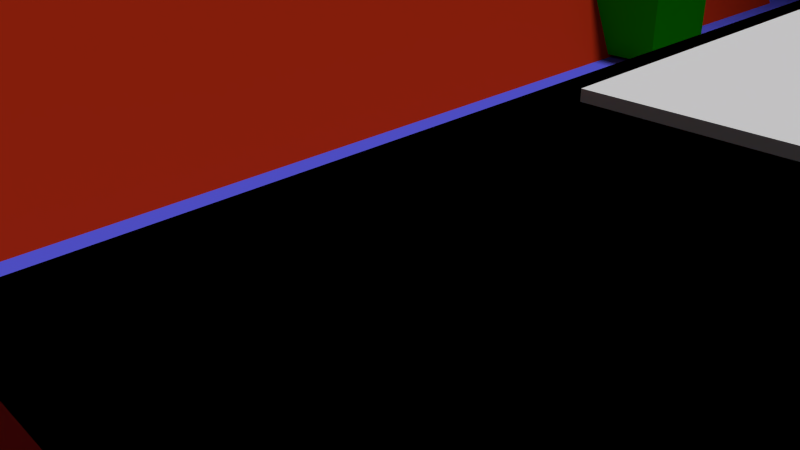 # Source: platformer.blend  (saved by Blender 2.76.0; exported with 4.5.12 LTS)
import bpy
from mathutils import Matrix  # noqa: F401  (used for matrix-valued properties, if any)

bpy.ops.wm.read_factory_settings(use_empty=True)
scene = bpy.context.scene
scene.name = 'Scene'

# ---- collections
col_collection_1 = bpy.data.collections.new('Collection 1'); scene.collection.children.link(col_collection_1)

# ---- materials (node trees are filled in below, after node groups)
mat_material_005 = bpy.data.materials.new('Material.005')
mat_material_005.alpha_threshold = 0.0
mat_material_005.use_transparent_shadow = False
mat_material_005.diffuse_color = (0.0, 0.0, 0.0, 1.0)
mat_material_005.roughness = 0.5
mat_material_006 = bpy.data.materials.new('Material.006')
mat_material_006.alpha_threshold = 0.0
mat_material_006.use_transparent_shadow = False
mat_material_006.roughness = 0.5
mat_material_007 = bpy.data.materials.new('Material.007')
mat_material_007.alpha_threshold = 0.0
mat_material_007.use_transparent_shadow = False
mat_material_007.diffuse_color = (0.2598, 0.2598, 0.2598, 1.0)
mat_material_007.roughness = 0.5
mat_material_008 = bpy.data.materials.new('Material.008')
mat_material_008.alpha_threshold = 0.0
mat_material_008.use_transparent_shadow = False
mat_material_008.diffuse_color = (0.8, 0.452, 0.1475, 1.0)
mat_material_008.roughness = 0.5
mat_material = bpy.data.materials.new('Material')
mat_material.alpha_threshold = 0.0
mat_material.use_transparent_shadow = False
mat_material.roughness = 0.5
mat_material.specular_intensity = 0.0
mat_material_001 = bpy.data.materials.new('Material.001')
mat_material_001.alpha_threshold = 0.0
mat_material_001.use_transparent_shadow = False
mat_material_001.diffuse_color = (0.01315, 0.8, 0.0, 1.0)
mat_material_001.roughness = 0.5
mat_material_001.specular_intensity = 0.0
mat_material_004 = bpy.data.materials.new('Material.004')
mat_material_004.alpha_threshold = 0.0
mat_material_004.use_transparent_shadow = False
mat_material_004.diffuse_color = (0.8, 0.04504, 0.009366, 1.0)
mat_material_004.roughness = 0.5
mat_material_012 = bpy.data.materials.new('Material.012')
mat_material_012.alpha_threshold = 0.0
mat_material_012.use_transparent_shadow = False
mat_material_012.diffuse_color = (0.8, 0.6054, 0.4728, 1.0)
mat_material_012.roughness = 0.5
mat_material_002 = bpy.data.materials.new('Material.002')
mat_material_002.alpha_threshold = 0.0
mat_material_002.use_transparent_shadow = False
mat_material_002.diffuse_color = (0.8, 0.04504, 0.009366, 1.0)
mat_material_002.roughness = 0.5
mat_material_003 = bpy.data.materials.new('Material.003')
mat_material_003.alpha_threshold = 0.0
mat_material_003.use_transparent_shadow = False
mat_material_003.diffuse_color = (0.1022, 0.1114, 0.8, 1.0)
mat_material_003.roughness = 0.5
mat_material_003.specular_intensity = 0.0

# ---- material node trees

# ---- world
world_world = bpy.data.worlds.new('World'); scene.world = world_world
world_world.color = (0.05088, 0.05088, 0.05088)
world_world.use_sun_shadow = False
world_world.sun_shadow_jitter_overblur = 0.0
world_world.cycles.sampling_method = 'MANUAL'
world_world.cycles.sample_map_resolution = 256

# ---- cameras
cam_camera = bpy.data.cameras.new('Camera')
cam_camera.clip_end = 100.0
cam_camera.lens = 35.0
cam_camera.sensor_width = 32.0
cam_camera.sensor_height = 18.0
cam_camera.ortho_scale = 7.314
cam_camera.dof.focus_distance = 0.0
cam_camera.dof.aperture_fstop = 128.0

# ---- lights
light_lamp = bpy.data.lights.new('Lamp', 'SUN')
light_lamp.transmission_factor = 0.0
light_lamp.cutoff_distance = 30.0
light_lamp.angle = 0.1993
light_lamp.energy = 2.0
light_lamp.shadow_buffer_clip_start = 1.001
light_lamp.shadow_soft_size = 0.1
light_lamp.shadow_cascade_max_distance = 1000.0
light_lamp.cycles.use_multiple_importance_sampling = False

# ---- meshes
me_sphere_003 = bpy.data.meshes.new('Sphere.003')
me_sphere_003.from_pydata([(-0.2579, 0.06446, 1.639), (-0.4908, 0.1273, 1.539), (-0.6907, 0.1812, 1.38), (-0.8442, 0.2226, 1.173), (-0.9406, 0.2486, 0.9322), (-0.9735, 0.2574, 0.6733), (-0.9406, 0.2486, 0.4145), (-0.8442, 0.2226, 0.1733), (-0.6907, 0.1812, -0.03376), (-0.4908, 0.1273, -0.1927), (-0.2579, 0.06446, -0.2926), (-0.008003, -0.002925, -0.3267), (-0.1907, 0.1804, 1.639), (-0.361, 0.3512, 1.539), (-0.5072, 0.4979, 1.38), (-0.6194, 0.6104, 1.173), (-0.6899, 0.6812, 0.9322), (-0.714, 0.7053, 0.6733), (-0.6899, 0.6812, 0.4145), (-0.6194, 0.6104, 0.1733), (-0.5072, 0.4979, -0.03376), (-0.361, 0.3512, -0.1927), (-0.1907, 0.1804, -0.2926), (-0.07459, 0.2472, 1.639), (-0.1366, 0.4802, 1.539), (-0.1899, 0.6804, 1.38), (-0.2308, 0.8339, 1.173), (-0.2565, 0.9305, 0.9322), (-0.2653, 0.9634, 0.6733), (-0.2565, 0.9305, 0.4145), (-0.2308, 0.8339, 0.1733), (-0.1899, 0.6804, -0.03376), (-0.1366, 0.4802, -0.1927), (-0.07459, 0.2472, -0.2926), (0.05939, 0.247, 1.639), (0.1222, 0.4798, 1.539), (0.1761, 0.6798, 1.38), (0.2175, 0.8332, 1.173), (0.2435, 0.9297, 0.9322), (0.2524, 0.9626, 0.6733), (0.2435, 0.9297, 0.4145), (0.2175, 0.8332, 0.1733), (0.1761, 0.6798, -0.03376), (0.1222, 0.4798, -0.1927), (0.05939, 0.247, -0.2926), (0.1753, 0.1798, 1.639), (0.3461, 0.3501, 1.539), (0.4928, 0.4963, 1.38), (0.6053, 0.6085, 1.173), (0.6761, 0.679, 0.9322), (0.7002, 0.703, 0.6733), (0.6761, 0.679, 0.4145), (0.6053, 0.6085, 0.1733), (0.4928, 0.4963, -0.03376), (0.3461, 0.3501, -0.1927), (0.1753, 0.1798, -0.2926), (0.2421, 0.06366, 1.639), (0.4752, 0.1257, 1.539), (0.6753, 0.179, 1.38), (0.8289, 0.2199, 1.173), (0.9254, 0.2456, 0.9322), (0.9583, 0.2543, 0.6733), (0.9254, 0.2456, 0.4145), (0.8289, 0.2199, 0.1733), (0.6753, 0.179, -0.03376), (0.4752, 0.1257, -0.1927), (0.2421, 0.06366, -0.2926), (0.2419, -0.07031, 1.639), (0.4748, -0.1331, 1.539), (0.6747, -0.187, 1.38), (0.8282, -0.2284, 1.173), (0.9246, -0.2544, 0.9322), (0.9575, -0.2633, 0.6733), (0.9246, -0.2544, 0.4145), (0.8282, -0.2284, 0.1733), (0.6747, -0.187, -0.03376), (0.4748, -0.1331, -0.1927), (0.2419, -0.07031, -0.2926), (0.1747, -0.1862, 1.639), (0.345, -0.357, 1.539), (0.4912, -0.5037, 1.38), (0.6034, -0.6163, 1.173), (0.6739, -0.687, 0.9322), (0.698, -0.7112, 0.6733), (0.6739, -0.687, 0.4145), (0.6034, -0.6163, 0.1733), (0.4912, -0.5037, -0.03376), (0.345, -0.357, -0.1927), (0.1747, -0.1862, -0.2926), (0.05858, -0.253, 1.639), (0.1206, -0.4861, 1.539), (0.1739, -0.6862, 1.38), (0.2148, -0.8398, 1.173), (0.2405, -0.9363, 0.9322), (0.2493, -0.9693, 0.6733), (0.2405, -0.9363, 0.4145), (0.2148, -0.8398, 0.1733), (0.1739, -0.6862, -0.03376), (0.1206, -0.4861, -0.1927), (0.05858, -0.253, -0.2926), (-0.07539, -0.2528, 1.639), (-0.1382, -0.4857, 1.539), (-0.1921, -0.6856, 1.38), (-0.2335, -0.8391, 1.173), (-0.2595, -0.9355, 0.9322), (-0.2684, -0.9684, 0.6733), (-0.2595, -0.9355, 0.4145), (-0.2335, -0.8391, 0.1733), (-0.1921, -0.6856, -0.03376), (-0.1382, -0.4857, -0.1927), (-0.07539, -0.2528, -0.2926), (-0.1913, -0.1856, 1.639), (-0.3621, -0.3559, 1.539), (-0.5088, -0.5021, 1.38), (-0.6214, -0.6143, 1.173), (-0.6921, -0.6848, 0.9322), (-0.7162, -0.7089, 0.6733), (-0.6921, -0.6848, 0.4145), (-0.6214, -0.6143, 0.1733), (-0.5088, -0.5021, -0.03376), (-0.3621, -0.3559, -0.1927), (-0.1913, -0.1856, -0.2926), (-0.2581, -0.06951, 1.639), (-0.4912, -0.1316, 1.539), (-0.6913, -0.1848, 1.38), (-0.8449, -0.2257, 1.173), (-0.9414, -0.2514, 0.9322), (-0.9743, -0.2602, 0.6733), (-0.9414, -0.2514, 0.4145), (-0.8449, -0.2257, 0.1733), (-0.6913, -0.1848, -0.03376), (-0.4912, -0.1316, -0.1927), (-0.2581, -0.06951, -0.2926), (-0.2579, 0.06446, 1.825), (-0.1907, 0.1804, 1.825), (-0.07459, 0.2472, 1.825), (0.05938, 0.247, 1.825), (-0.008003, -0.002925, 1.859), (0.1753, 0.1798, 1.825), (0.2421, 0.06366, 1.825), (0.2419, -0.07031, 1.825), (0.1747, -0.1862, 1.825), (0.05858, -0.253, 1.825), (-0.07539, -0.2528, 1.825), (-0.1913, -0.1856, 1.825), (-0.2581, -0.06951, 1.825), (-0.01441, 0.1784, 1.881), (-0.001013, 0.1784, 1.881), (-0.007752, 0.1534, 1.885), (-0.07371, 0.3091, 2.131), (-0.06031, 0.3091, 2.131), (-0.06705, 0.2841, 2.135), (-0.1359, 0.4851, 2.272), (-0.1225, 0.4851, 2.272), (-0.1292, 0.4601, 2.275), (-0.2054, 0.7168, 2.336), (-0.192, 0.7168, 2.336), (-0.1988, 0.6918, 2.34), (-1.045, -0.8458, -1.109), (-1.045, -0.8458, -0.564), (-1.045, 0.2541, -1.109), (-1.045, 0.2541, -0.564), (-0.4998, -0.8458, -1.109), (-0.4998, -0.8458, -0.564), (-0.4998, 0.2541, -1.109), (-0.4998, 0.2541, -0.564), (1.034, 0.2541, -0.564), (1.034, 0.2541, -1.109), (1.034, -0.8462, -0.564), (1.034, -0.8462, -1.109), (0.4893, 0.2541, -0.564), (0.4893, 0.2541, -1.109), (0.4893, -0.8462, -0.564), (0.4893, -0.8462, -1.109), (-0.5874, -0.5236, 0.4799), (-0.5874, -0.5236, 1.121), (-0.5874, 0.1174, 0.4799), (-0.5874, 0.1174, 1.121), (0.05367, -0.5236, 0.4799), (0.05367, -0.5236, 1.121), (0.05367, 0.1174, 0.4799), (0.05367, 0.1174, 1.121)], [], [(10, 9, 21, 22), (9, 8, 20, 21), (8, 7, 19, 20), (7, 6, 18, 19), (6, 5, 17, 18), (5, 4, 16, 17), (4, 3, 15, 16), (3, 2, 14, 15), (2, 1, 13, 14), (1, 0, 12, 13), (22, 21, 32, 33), (21, 20, 31, 32), (20, 19, 30, 31), (19, 18, 29, 30), (18, 17, 28, 29), (17, 16, 27, 28), (16, 15, 26, 27), (15, 14, 25, 26), (14, 13, 24, 25), (13, 12, 23, 24), (33, 32, 43, 44), (32, 31, 42, 43), (31, 30, 41, 42), (30, 29, 40, 41), (29, 28, 39, 40), (28, 27, 38, 39), (27, 26, 37, 38), (26, 25, 36, 37), (25, 24, 35, 36), (24, 23, 34, 35), (44, 43, 54, 55), (43, 42, 53, 54), (42, 41, 52, 53), (41, 40, 51, 52), (40, 39, 50, 51), (39, 38, 49, 50), (38, 37, 48, 49), (37, 36, 47, 48), (36, 35, 46, 47), (35, 34, 45, 46), (55, 54, 65, 66), (54, 53, 64, 65), (53, 52, 63, 64), (52, 51, 62, 63), (51, 50, 61, 62), (50, 49, 60, 61), (49, 48, 59, 60), (48, 47, 58, 59), (47, 46, 57, 58), (46, 45, 56, 57), (66, 65, 76, 77), (65, 64, 75, 76), (64, 63, 74, 75), (63, 62, 73, 74), (62, 61, 72, 73), (61, 60, 71, 72), (60, 59, 70, 71), (59, 58, 69, 70), (58, 57, 68, 69), (57, 56, 67, 68), (77, 76, 87, 88), (76, 75, 86, 87), (75, 74, 85, 86), (74, 73, 84, 85), (73, 72, 83, 84), (72, 71, 82, 83), (71, 70, 81, 82), (70, 69, 80, 81), (69, 68, 79, 80), (68, 67, 78, 79), (88, 87, 98, 99), (87, 86, 97, 98), (86, 85, 96, 97), (85, 84, 95, 96), (84, 83, 94, 95), (83, 82, 93, 94), (82, 81, 92, 93), (81, 80, 91, 92), (80, 79, 90, 91), (79, 78, 89, 90), (99, 98, 109, 110), (98, 97, 108, 109), (97, 96, 107, 108), (96, 95, 106, 107), (95, 94, 105, 106), (94, 93, 104, 105), (93, 92, 103, 104), (92, 91, 102, 103), (91, 90, 101, 102), (90, 89, 100, 101), (110, 109, 120, 121), (109, 108, 119, 120), (108, 107, 118, 119), (107, 106, 117, 118), (106, 105, 116, 117), (105, 104, 115, 116), (104, 103, 114, 115), (103, 102, 113, 114), (102, 101, 112, 113), (101, 100, 111, 112), (121, 120, 131, 132), (120, 119, 130, 131), (119, 118, 129, 130), (118, 117, 128, 129), (117, 116, 127, 128), (116, 115, 126, 127), (115, 114, 125, 126), (114, 113, 124, 125), (113, 112, 123, 124), (112, 111, 122, 123), (11, 10, 22), (12, 0, 133, 134), (11, 22, 33), (23, 12, 134, 135), (11, 33, 44), (34, 23, 135, 136), (11, 44, 55), (45, 34, 136, 138), (11, 55, 66), (56, 45, 138, 139), (11, 66, 77), (67, 56, 139, 140), (11, 77, 88), (78, 67, 140, 141), (11, 88, 99), (89, 78, 141, 142), (11, 99, 110), (100, 89, 142, 143), (11, 110, 121), (111, 100, 143, 144), (11, 121, 132), (122, 111, 144, 145), (11, 132, 10), (132, 131, 9, 10), (131, 130, 8, 9), (130, 129, 7, 8), (129, 128, 6, 7), (128, 127, 5, 6), (127, 126, 4, 5), (126, 125, 3, 4), (125, 124, 2, 3), (124, 123, 1, 2), (123, 122, 0, 1), (0, 122, 145, 133), (133, 137, 134), (134, 137, 135), (137, 136, 147, 148), (136, 137, 138), (138, 137, 139), (139, 137, 140), (140, 137, 141), (141, 137, 142), (142, 137, 143), (143, 137, 144), (144, 137, 145), (145, 137, 133), (148, 147, 150, 151), (135, 137, 148, 146), (136, 135, 146, 147), (151, 150, 153, 154), (146, 148, 151, 149), (147, 146, 149, 150), (154, 153, 156, 157), (149, 151, 154, 152), (150, 149, 152, 153), (155, 157, 156), (152, 154, 157, 155), (153, 152, 155, 156), (159, 161, 160, 158), (161, 165, 164, 160), (165, 163, 162, 164), (163, 159, 158, 162), (158, 160, 164, 162), (163, 165, 161, 159), (168, 166, 170, 172), (173, 171, 167, 169), (168, 172, 173, 169), (166, 168, 169, 167), (170, 166, 167, 171), (172, 170, 171, 173), (175, 177, 176, 174), (177, 181, 180, 176), (181, 179, 178, 180), (179, 175, 174, 178), (174, 176, 180, 178), (179, 181, 177, 175)])
me_sphere_003.polygons.foreach_set('material_index', [0, 0, 0, 0, 0, 0, 0, 0, 0, 0, 0, 0, 0, 0, 0, 0, 0, 0, 0, 0, 0, 0, 0, 0, 0, 0, 0, 0, 0, 0, 0, 0, 0, 0, 0, 0, 0, 0, 0, 0, 0, 0, 0, 0, 0, 0, 0, 0, 0, 0, 0, 0, 0, 0, 0, 0, 0, 0, 0, 0, 0, 0, 0, 0, 1, 0, 0, 0, 0, 0, 0, 0, 0, 1, 0, 0, 1, 1, 0, 0, 0, 0, 0, 1, 0, 0, 0, 0, 0, 0, 0, 0, 0, 1, 0, 0, 1, 1, 0, 0, 0, 0, 0, 0, 1, 0, 0, 0, 0, 0, 0, 2, 0, 2, 0, 2, 0, 2, 0, 2, 0, 2, 0, 2, 0, 2, 0, 2, 0, 2, 0, 2, 0, 0, 0, 0, 0, 0, 0, 0, 0, 0, 0, 2, 2, 2, 2, 2, 2, 2, 2, 2, 2, 2, 2, 2, 2, 2, 2, 2, 2, 2, 2, 2, 2, 2, 2, 2, 2, 2, 2, 2, 2, 2, 2, 2, 2, 2, 2, 2, 0, 0, 0, 0, 0, 0])
me_sphere_003.materials.append(mat_material_005)
me_sphere_003.materials.append(mat_material_006)
me_sphere_003.materials.append(mat_material_007)
me_sphere_003.materials.append(mat_material_008)
me_sphere_003.use_remesh_preserve_volume = False
me_sphere_003.use_remesh_preserve_attributes = False
me_sphere_003.use_mirror_vertex_groups = False
me_sphere_003.update()
me_sphere_002 = bpy.data.meshes.new('Sphere.002')
me_sphere_002.from_pydata([(-0.2579, 0.06446, 1.639), (-0.4908, 0.1273, 1.539), (-0.6907, 0.1812, 1.38), (-0.8442, 0.2226, 1.173), (-0.9406, 0.2486, 0.9322), (-0.9735, 0.2574, 0.6733), (-0.9406, 0.2486, 0.4145), (-0.8442, 0.2226, 0.1733), (-0.6907, 0.1812, -0.03376), (-0.4908, 0.1273, -0.1927), (-0.2579, 0.06446, -0.2926), (-0.008003, -0.002925, -0.3267), (-0.1907, 0.1804, 1.639), (-0.361, 0.3512, 1.539), (-0.5072, 0.4979, 1.38), (-0.6194, 0.6104, 1.173), (-0.6899, 0.6812, 0.9322), (-0.714, 0.7053, 0.6733), (-0.6899, 0.6812, 0.4145), (-0.6194, 0.6104, 0.1733), (-0.5072, 0.4979, -0.03376), (-0.361, 0.3512, -0.1927), (-0.1907, 0.1804, -0.2926), (-0.07459, 0.2472, 1.639), (-0.1366, 0.4802, 1.539), (-0.1899, 0.6804, 1.38), (-0.2308, 0.8339, 1.173), (-0.2565, 0.9305, 0.9322), (-0.2653, 0.9634, 0.6733), (-0.2565, 0.9305, 0.4145), (-0.2308, 0.8339, 0.1733), (-0.1899, 0.6804, -0.03376), (-0.1366, 0.4802, -0.1927), (-0.07459, 0.2472, -0.2926), (0.05939, 0.247, 1.639), (0.1222, 0.4798, 1.539), (0.1761, 0.6798, 1.38), (0.2175, 0.8332, 1.173), (0.2435, 0.9297, 0.9322), (0.2524, 0.9626, 0.6733), (0.2435, 0.9297, 0.4145), (0.2175, 0.8332, 0.1733), (0.1761, 0.6798, -0.03376), (0.1222, 0.4798, -0.1927), (0.05939, 0.247, -0.2926), (0.1753, 0.1798, 1.639), (0.3461, 0.3501, 1.539), (0.4928, 0.4963, 1.38), (0.6053, 0.6085, 1.173), (0.6761, 0.679, 0.9322), (0.7002, 0.703, 0.6733), (0.6761, 0.679, 0.4145), (0.6053, 0.6085, 0.1733), (0.4928, 0.4963, -0.03376), (0.3461, 0.3501, -0.1927), (0.1753, 0.1798, -0.2926), (0.2421, 0.06366, 1.639), (0.4752, 0.1257, 1.539), (0.6753, 0.179, 1.38), (0.8289, 0.2199, 1.173), (0.9254, 0.2456, 0.9322), (0.9583, 0.2543, 0.6733), (0.9254, 0.2456, 0.4145), (0.8289, 0.2199, 0.1733), (0.6753, 0.179, -0.03376), (0.4752, 0.1257, -0.1927), (0.2421, 0.06366, -0.2926), (0.2419, -0.07031, 1.639), (0.4748, -0.1331, 1.539), (0.6747, -0.187, 1.38), (0.8282, -0.2284, 1.173), (0.9246, -0.2544, 0.9322), (0.9575, -0.2633, 0.6733), (0.9246, -0.2544, 0.4145), (0.8282, -0.2284, 0.1733), (0.6747, -0.187, -0.03376), (0.4748, -0.1331, -0.1927), (0.2419, -0.07031, -0.2926), (0.1747, -0.1862, 1.639), (0.345, -0.357, 1.539), (0.4912, -0.5037, 1.38), (0.6034, -0.6163, 1.173), (0.6739, -0.687, 0.9322), (0.698, -0.7112, 0.6733), (0.6739, -0.687, 0.4145), (0.6034, -0.6163, 0.1733), (0.4912, -0.5037, -0.03376), (0.345, -0.357, -0.1927), (0.1747, -0.1862, -0.2926), (0.05858, -0.253, 1.639), (0.1206, -0.4861, 1.539), (0.1739, -0.6862, 1.38), (0.2148, -0.8398, 1.173), (0.2405, -0.9363, 0.9322), (0.2493, -0.9693, 0.6733), (0.2405, -0.9363, 0.4145), (0.2148, -0.8398, 0.1733), (0.1739, -0.6862, -0.03376), (0.1206, -0.4861, -0.1927), (0.05858, -0.253, -0.2926), (-0.07539, -0.2528, 1.639), (-0.1382, -0.4857, 1.539), (-0.1921, -0.6856, 1.38), (-0.2335, -0.8391, 1.173), (-0.2595, -0.9355, 0.9322), (-0.2684, -0.9684, 0.6733), (-0.2595, -0.9355, 0.4145), (-0.2335, -0.8391, 0.1733), (-0.1921, -0.6856, -0.03376), (-0.1382, -0.4857, -0.1927), (-0.07539, -0.2528, -0.2926), (-0.1913, -0.1856, 1.639), (-0.3621, -0.3559, 1.539), (-0.5088, -0.5021, 1.38), (-0.6214, -0.6143, 1.173), (-0.6921, -0.6848, 0.9322), (-0.7162, -0.7089, 0.6733), (-0.6921, -0.6848, 0.4145), (-0.6214, -0.6143, 0.1733), (-0.5088, -0.5021, -0.03376), (-0.3621, -0.3559, -0.1927), (-0.1913, -0.1856, -0.2926), (-0.2581, -0.06951, 1.639), (-0.4912, -0.1316, 1.539), (-0.6913, -0.1848, 1.38), (-0.8449, -0.2257, 1.173), (-0.9414, -0.2514, 0.9322), (-0.9743, -0.2602, 0.6733), (-0.9414, -0.2514, 0.4145), (-0.8449, -0.2257, 0.1733), (-0.6913, -0.1848, -0.03376), (-0.4912, -0.1316, -0.1927), (-0.2581, -0.06951, -0.2926), (-0.2579, 0.06446, 1.825), (-0.1907, 0.1804, 1.825), (-0.07459, 0.2472, 1.825), (0.05938, 0.247, 1.825), (-0.008003, -0.002925, 1.859), (0.1753, 0.1798, 1.825), (0.2421, 0.06366, 1.825), (0.2419, -0.07031, 1.825), (0.1747, -0.1862, 1.825), (0.05858, -0.253, 1.825), (-0.07539, -0.2528, 1.825), (-0.1913, -0.1856, 1.825), (-0.2581, -0.06951, 1.825), (-0.01441, 0.1784, 1.881), (-0.001013, 0.1784, 1.881), (-0.007752, 0.1534, 1.885), (-0.07371, 0.3091, 2.131), (-0.06031, 0.3091, 2.131), (-0.06705, 0.2841, 2.135), (-0.1359, 0.4851, 2.272), (-0.1225, 0.4851, 2.272), (-0.1292, 0.4601, 2.275), (-0.2054, 0.7168, 2.336), (-0.192, 0.7168, 2.336), (-0.1988, 0.6918, 2.34), (-1.045, -0.8458, -1.109), (-1.045, -0.8458, -0.564), (-1.045, 0.2541, -1.109), (-1.045, 0.2541, -0.564), (-0.4998, -0.8458, -1.109), (-0.4998, -0.8458, -0.564), (-0.4998, 0.2541, -1.109), (-0.4998, 0.2541, -0.564), (1.034, 0.2541, -0.564), (1.034, 0.2541, -1.109), (1.034, -0.8462, -0.564), (1.034, -0.8462, -1.109), (0.4893, 0.2541, -0.564), (0.4893, 0.2541, -1.109), (0.4893, -0.8462, -0.564), (0.4893, -0.8462, -1.109), (-0.5874, -0.5236, 0.4799), (-0.5874, -0.5236, 1.121), (-0.5874, 0.1174, 0.4799), (-0.5874, 0.1174, 1.121), (0.05367, -0.5236, 0.4799), (0.05367, -0.5236, 1.121), (0.05367, 0.1174, 0.4799), (0.05367, 0.1174, 1.121)], [], [(10, 9, 21, 22), (9, 8, 20, 21), (8, 7, 19, 20), (7, 6, 18, 19), (6, 5, 17, 18), (5, 4, 16, 17), (4, 3, 15, 16), (3, 2, 14, 15), (2, 1, 13, 14), (1, 0, 12, 13), (22, 21, 32, 33), (21, 20, 31, 32), (20, 19, 30, 31), (19, 18, 29, 30), (18, 17, 28, 29), (17, 16, 27, 28), (16, 15, 26, 27), (15, 14, 25, 26), (14, 13, 24, 25), (13, 12, 23, 24), (33, 32, 43, 44), (32, 31, 42, 43), (31, 30, 41, 42), (30, 29, 40, 41), (29, 28, 39, 40), (28, 27, 38, 39), (27, 26, 37, 38), (26, 25, 36, 37), (25, 24, 35, 36), (24, 23, 34, 35), (44, 43, 54, 55), (43, 42, 53, 54), (42, 41, 52, 53), (41, 40, 51, 52), (40, 39, 50, 51), (39, 38, 49, 50), (38, 37, 48, 49), (37, 36, 47, 48), (36, 35, 46, 47), (35, 34, 45, 46), (55, 54, 65, 66), (54, 53, 64, 65), (53, 52, 63, 64), (52, 51, 62, 63), (51, 50, 61, 62), (50, 49, 60, 61), (49, 48, 59, 60), (48, 47, 58, 59), (47, 46, 57, 58), (46, 45, 56, 57), (66, 65, 76, 77), (65, 64, 75, 76), (64, 63, 74, 75), (63, 62, 73, 74), (62, 61, 72, 73), (61, 60, 71, 72), (60, 59, 70, 71), (59, 58, 69, 70), (58, 57, 68, 69), (57, 56, 67, 68), (77, 76, 87, 88), (76, 75, 86, 87), (75, 74, 85, 86), (74, 73, 84, 85), (73, 72, 83, 84), (72, 71, 82, 83), (71, 70, 81, 82), (70, 69, 80, 81), (69, 68, 79, 80), (68, 67, 78, 79), (88, 87, 98, 99), (87, 86, 97, 98), (86, 85, 96, 97), (85, 84, 95, 96), (84, 83, 94, 95), (83, 82, 93, 94), (82, 81, 92, 93), (81, 80, 91, 92), (80, 79, 90, 91), (79, 78, 89, 90), (99, 98, 109, 110), (98, 97, 108, 109), (97, 96, 107, 108), (96, 95, 106, 107), (95, 94, 105, 106), (94, 93, 104, 105), (93, 92, 103, 104), (92, 91, 102, 103), (91, 90, 101, 102), (90, 89, 100, 101), (110, 109, 120, 121), (109, 108, 119, 120), (108, 107, 118, 119), (107, 106, 117, 118), (106, 105, 116, 117), (105, 104, 115, 116), (104, 103, 114, 115), (103, 102, 113, 114), (102, 101, 112, 113), (101, 100, 111, 112), (121, 120, 131, 132), (120, 119, 130, 131), (119, 118, 129, 130), (118, 117, 128, 129), (117, 116, 127, 128), (116, 115, 126, 127), (115, 114, 125, 126), (114, 113, 124, 125), (113, 112, 123, 124), (112, 111, 122, 123), (11, 10, 22), (12, 0, 133, 134), (11, 22, 33), (23, 12, 134, 135), (11, 33, 44), (34, 23, 135, 136), (11, 44, 55), (45, 34, 136, 138), (11, 55, 66), (56, 45, 138, 139), (11, 66, 77), (67, 56, 139, 140), (11, 77, 88), (78, 67, 140, 141), (11, 88, 99), (89, 78, 141, 142), (11, 99, 110), (100, 89, 142, 143), (11, 110, 121), (111, 100, 143, 144), (11, 121, 132), (122, 111, 144, 145), (11, 132, 10), (132, 131, 9, 10), (131, 130, 8, 9), (130, 129, 7, 8), (129, 128, 6, 7), (128, 127, 5, 6), (127, 126, 4, 5), (126, 125, 3, 4), (125, 124, 2, 3), (124, 123, 1, 2), (123, 122, 0, 1), (0, 122, 145, 133), (133, 137, 134), (134, 137, 135), (137, 136, 147, 148), (136, 137, 138), (138, 137, 139), (139, 137, 140), (140, 137, 141), (141, 137, 142), (142, 137, 143), (143, 137, 144), (144, 137, 145), (145, 137, 133), (148, 147, 150, 151), (135, 137, 148, 146), (136, 135, 146, 147), (151, 150, 153, 154), (146, 148, 151, 149), (147, 146, 149, 150), (154, 153, 156, 157), (149, 151, 154, 152), (150, 149, 152, 153), (155, 157, 156), (152, 154, 157, 155), (153, 152, 155, 156), (159, 161, 160, 158), (161, 165, 164, 160), (165, 163, 162, 164), (163, 159, 158, 162), (158, 160, 164, 162), (163, 165, 161, 159), (168, 166, 170, 172), (173, 171, 167, 169), (168, 172, 173, 169), (166, 168, 169, 167), (170, 166, 167, 171), (172, 170, 171, 173), (175, 177, 176, 174), (177, 181, 180, 176), (181, 179, 178, 180), (179, 175, 174, 178), (174, 176, 180, 178), (179, 181, 177, 175)])
me_sphere_002.polygons.foreach_set('material_index', [0, 0, 0, 0, 0, 0, 0, 0, 0, 0, 0, 0, 0, 0, 0, 0, 0, 0, 0, 0, 0, 0, 0, 0, 0, 0, 0, 0, 0, 0, 0, 0, 0, 0, 0, 0, 0, 0, 0, 0, 0, 0, 0, 0, 0, 0, 0, 0, 0, 0, 0, 0, 0, 0, 0, 0, 0, 0, 0, 0, 0, 0, 0, 0, 1, 0, 0, 0, 0, 0, 0, 0, 0, 1, 0, 0, 1, 1, 0, 0, 0, 0, 0, 1, 0, 0, 0, 0, 0, 0, 0, 0, 0, 1, 0, 0, 1, 1, 0, 0, 0, 0, 0, 0, 1, 0, 0, 0, 0, 0, 0, 2, 0, 2, 0, 2, 0, 2, 0, 2, 0, 2, 0, 2, 0, 2, 0, 2, 0, 2, 0, 2, 0, 0, 0, 0, 0, 0, 0, 0, 0, 0, 0, 2, 2, 2, 2, 2, 2, 2, 2, 2, 2, 2, 2, 2, 2, 2, 2, 2, 2, 2, 2, 2, 2, 2, 2, 2, 2, 2, 2, 2, 2, 2, 2, 2, 2, 2, 2, 2, 0, 0, 0, 0, 0, 0])
me_sphere_002.materials.append(mat_material_005)
me_sphere_002.materials.append(mat_material_006)
me_sphere_002.materials.append(mat_material_007)
me_sphere_002.materials.append(mat_material_008)
me_sphere_002.use_remesh_preserve_volume = False
me_sphere_002.use_remesh_preserve_attributes = False
me_sphere_002.use_mirror_vertex_groups = False
me_sphere_002.update()
me_sphere_001 = bpy.data.meshes.new('Sphere.001')
me_sphere_001.from_pydata([(-0.2579, 0.06446, 1.639), (-0.4908, 0.1273, 1.539), (-0.6907, 0.1812, 1.38), (-0.8442, 0.2226, 1.173), (-0.9406, 0.2486, 0.9322), (-0.9735, 0.2574, 0.6733), (-0.9406, 0.2486, 0.4145), (-0.8442, 0.2226, 0.1733), (-0.6907, 0.1812, -0.03376), (-0.4908, 0.1273, -0.1927), (-0.2579, 0.06446, -0.2926), (-0.008003, -0.002925, -0.3267), (-0.1907, 0.1804, 1.639), (-0.361, 0.3512, 1.539), (-0.5072, 0.4979, 1.38), (-0.6194, 0.6104, 1.173), (-0.6899, 0.6812, 0.9322), (-0.714, 0.7053, 0.6733), (-0.6899, 0.6812, 0.4145), (-0.6194, 0.6104, 0.1733), (-0.5072, 0.4979, -0.03376), (-0.361, 0.3512, -0.1927), (-0.1907, 0.1804, -0.2926), (-0.07459, 0.2472, 1.639), (-0.1366, 0.4802, 1.539), (-0.1899, 0.6804, 1.38), (-0.2308, 0.8339, 1.173), (-0.2565, 0.9305, 0.9322), (-0.2653, 0.9634, 0.6733), (-0.2565, 0.9305, 0.4145), (-0.2308, 0.8339, 0.1733), (-0.1899, 0.6804, -0.03376), (-0.1366, 0.4802, -0.1927), (-0.07459, 0.2472, -0.2926), (0.05939, 0.247, 1.639), (0.1222, 0.4798, 1.539), (0.1761, 0.6798, 1.38), (0.2175, 0.8332, 1.173), (0.2435, 0.9297, 0.9322), (0.2524, 0.9626, 0.6733), (0.2435, 0.9297, 0.4145), (0.2175, 0.8332, 0.1733), (0.1761, 0.6798, -0.03376), (0.1222, 0.4798, -0.1927), (0.05939, 0.247, -0.2926), (0.1753, 0.1798, 1.639), (0.3461, 0.3501, 1.539), (0.4928, 0.4963, 1.38), (0.6053, 0.6085, 1.173), (0.6761, 0.679, 0.9322), (0.7002, 0.703, 0.6733), (0.6761, 0.679, 0.4145), (0.6053, 0.6085, 0.1733), (0.4928, 0.4963, -0.03376), (0.3461, 0.3501, -0.1927), (0.1753, 0.1798, -0.2926), (0.2421, 0.06366, 1.639), (0.4752, 0.1257, 1.539), (0.6753, 0.179, 1.38), (0.8289, 0.2199, 1.173), (0.9254, 0.2456, 0.9322), (0.9583, 0.2543, 0.6733), (0.9254, 0.2456, 0.4145), (0.8289, 0.2199, 0.1733), (0.6753, 0.179, -0.03376), (0.4752, 0.1257, -0.1927), (0.2421, 0.06366, -0.2926), (0.2419, -0.07031, 1.639), (0.4748, -0.1331, 1.539), (0.6747, -0.187, 1.38), (0.8282, -0.2284, 1.173), (0.9246, -0.2544, 0.9322), (0.9575, -0.2633, 0.6733), (0.9246, -0.2544, 0.4145), (0.8282, -0.2284, 0.1733), (0.6747, -0.187, -0.03376), (0.4748, -0.1331, -0.1927), (0.2419, -0.07031, -0.2926), (0.1747, -0.1862, 1.639), (0.345, -0.357, 1.539), (0.4912, -0.5037, 1.38), (0.6034, -0.6163, 1.173), (0.6739, -0.687, 0.9322), (0.698, -0.7112, 0.6733), (0.6739, -0.687, 0.4145), (0.6034, -0.6163, 0.1733), (0.4912, -0.5037, -0.03376), (0.345, -0.357, -0.1927), (0.1747, -0.1862, -0.2926), (0.05858, -0.253, 1.639), (0.1206, -0.4861, 1.539), (0.1739, -0.6862, 1.38), (0.2148, -0.8398, 1.173), (0.2405, -0.9363, 0.9322), (0.2493, -0.9693, 0.6733), (0.2405, -0.9363, 0.4145), (0.2148, -0.8398, 0.1733), (0.1739, -0.6862, -0.03376), (0.1206, -0.4861, -0.1927), (0.05858, -0.253, -0.2926), (-0.07539, -0.2528, 1.639), (-0.1382, -0.4857, 1.539), (-0.1921, -0.6856, 1.38), (-0.2335, -0.8391, 1.173), (-0.2595, -0.9355, 0.9322), (-0.2684, -0.9684, 0.6733), (-0.2595, -0.9355, 0.4145), (-0.2335, -0.8391, 0.1733), (-0.1921, -0.6856, -0.03376), (-0.1382, -0.4857, -0.1927), (-0.07539, -0.2528, -0.2926), (-0.1913, -0.1856, 1.639), (-0.3621, -0.3559, 1.539), (-0.5088, -0.5021, 1.38), (-0.6214, -0.6143, 1.173), (-0.6921, -0.6848, 0.9322), (-0.7162, -0.7089, 0.6733), (-0.6921, -0.6848, 0.4145), (-0.6214, -0.6143, 0.1733), (-0.5088, -0.5021, -0.03376), (-0.3621, -0.3559, -0.1927), (-0.1913, -0.1856, -0.2926), (-0.2581, -0.06951, 1.639), (-0.4912, -0.1316, 1.539), (-0.6913, -0.1848, 1.38), (-0.8449, -0.2257, 1.173), (-0.9414, -0.2514, 0.9322), (-0.9743, -0.2602, 0.6733), (-0.9414, -0.2514, 0.4145), (-0.8449, -0.2257, 0.1733), (-0.6913, -0.1848, -0.03376), (-0.4912, -0.1316, -0.1927), (-0.2581, -0.06951, -0.2926), (-0.2579, 0.06446, 1.825), (-0.1907, 0.1804, 1.825), (-0.07459, 0.2472, 1.825), (0.05938, 0.247, 1.825), (-0.008003, -0.002925, 1.859), (0.1753, 0.1798, 1.825), (0.2421, 0.06366, 1.825), (0.2419, -0.07031, 1.825), (0.1747, -0.1862, 1.825), (0.05858, -0.253, 1.825), (-0.07539, -0.2528, 1.825), (-0.1913, -0.1856, 1.825), (-0.2581, -0.06951, 1.825), (-0.01441, 0.1784, 1.881), (-0.001013, 0.1784, 1.881), (-0.007752, 0.1534, 1.885), (-0.07371, 0.3091, 2.131), (-0.06031, 0.3091, 2.131), (-0.06705, 0.2841, 2.135), (-0.1359, 0.4851, 2.272), (-0.1225, 0.4851, 2.272), (-0.1292, 0.4601, 2.275), (-0.2054, 0.7168, 2.336), (-0.192, 0.7168, 2.336), (-0.1988, 0.6918, 2.34), (-1.045, -0.8458, -1.109), (-1.045, -0.8458, -0.564), (-1.045, 0.2541, -1.109), (-1.045, 0.2541, -0.564), (-0.4998, -0.8458, -1.109), (-0.4998, -0.8458, -0.564), (-0.4998, 0.2541, -1.109), (-0.4998, 0.2541, -0.564), (1.034, 0.2541, -0.564), (1.034, 0.2541, -1.109), (1.034, -0.8462, -0.564), (1.034, -0.8462, -1.109), (0.4893, 0.2541, -0.564), (0.4893, 0.2541, -1.109), (0.4893, -0.8462, -0.564), (0.4893, -0.8462, -1.109), (-0.5874, -0.5236, 0.4799), (-0.5874, -0.5236, 1.121), (-0.5874, 0.1174, 0.4799), (-0.5874, 0.1174, 1.121), (0.05367, -0.5236, 0.4799), (0.05367, -0.5236, 1.121), (0.05367, 0.1174, 0.4799), (0.05367, 0.1174, 1.121)], [], [(10, 9, 21, 22), (9, 8, 20, 21), (8, 7, 19, 20), (7, 6, 18, 19), (6, 5, 17, 18), (5, 4, 16, 17), (4, 3, 15, 16), (3, 2, 14, 15), (2, 1, 13, 14), (1, 0, 12, 13), (22, 21, 32, 33), (21, 20, 31, 32), (20, 19, 30, 31), (19, 18, 29, 30), (18, 17, 28, 29), (17, 16, 27, 28), (16, 15, 26, 27), (15, 14, 25, 26), (14, 13, 24, 25), (13, 12, 23, 24), (33, 32, 43, 44), (32, 31, 42, 43), (31, 30, 41, 42), (30, 29, 40, 41), (29, 28, 39, 40), (28, 27, 38, 39), (27, 26, 37, 38), (26, 25, 36, 37), (25, 24, 35, 36), (24, 23, 34, 35), (44, 43, 54, 55), (43, 42, 53, 54), (42, 41, 52, 53), (41, 40, 51, 52), (40, 39, 50, 51), (39, 38, 49, 50), (38, 37, 48, 49), (37, 36, 47, 48), (36, 35, 46, 47), (35, 34, 45, 46), (55, 54, 65, 66), (54, 53, 64, 65), (53, 52, 63, 64), (52, 51, 62, 63), (51, 50, 61, 62), (50, 49, 60, 61), (49, 48, 59, 60), (48, 47, 58, 59), (47, 46, 57, 58), (46, 45, 56, 57), (66, 65, 76, 77), (65, 64, 75, 76), (64, 63, 74, 75), (63, 62, 73, 74), (62, 61, 72, 73), (61, 60, 71, 72), (60, 59, 70, 71), (59, 58, 69, 70), (58, 57, 68, 69), (57, 56, 67, 68), (77, 76, 87, 88), (76, 75, 86, 87), (75, 74, 85, 86), (74, 73, 84, 85), (73, 72, 83, 84), (72, 71, 82, 83), (71, 70, 81, 82), (70, 69, 80, 81), (69, 68, 79, 80), (68, 67, 78, 79), (88, 87, 98, 99), (87, 86, 97, 98), (86, 85, 96, 97), (85, 84, 95, 96), (84, 83, 94, 95), (83, 82, 93, 94), (82, 81, 92, 93), (81, 80, 91, 92), (80, 79, 90, 91), (79, 78, 89, 90), (99, 98, 109, 110), (98, 97, 108, 109), (97, 96, 107, 108), (96, 95, 106, 107), (95, 94, 105, 106), (94, 93, 104, 105), (93, 92, 103, 104), (92, 91, 102, 103), (91, 90, 101, 102), (90, 89, 100, 101), (110, 109, 120, 121), (109, 108, 119, 120), (108, 107, 118, 119), (107, 106, 117, 118), (106, 105, 116, 117), (105, 104, 115, 116), (104, 103, 114, 115), (103, 102, 113, 114), (102, 101, 112, 113), (101, 100, 111, 112), (121, 120, 131, 132), (120, 119, 130, 131), (119, 118, 129, 130), (118, 117, 128, 129), (117, 116, 127, 128), (116, 115, 126, 127), (115, 114, 125, 126), (114, 113, 124, 125), (113, 112, 123, 124), (112, 111, 122, 123), (11, 10, 22), (12, 0, 133, 134), (11, 22, 33), (23, 12, 134, 135), (11, 33, 44), (34, 23, 135, 136), (11, 44, 55), (45, 34, 136, 138), (11, 55, 66), (56, 45, 138, 139), (11, 66, 77), (67, 56, 139, 140), (11, 77, 88), (78, 67, 140, 141), (11, 88, 99), (89, 78, 141, 142), (11, 99, 110), (100, 89, 142, 143), (11, 110, 121), (111, 100, 143, 144), (11, 121, 132), (122, 111, 144, 145), (11, 132, 10), (132, 131, 9, 10), (131, 130, 8, 9), (130, 129, 7, 8), (129, 128, 6, 7), (128, 127, 5, 6), (127, 126, 4, 5), (126, 125, 3, 4), (125, 124, 2, 3), (124, 123, 1, 2), (123, 122, 0, 1), (0, 122, 145, 133), (133, 137, 134), (134, 137, 135), (137, 136, 147, 148), (136, 137, 138), (138, 137, 139), (139, 137, 140), (140, 137, 141), (141, 137, 142), (142, 137, 143), (143, 137, 144), (144, 137, 145), (145, 137, 133), (148, 147, 150, 151), (135, 137, 148, 146), (136, 135, 146, 147), (151, 150, 153, 154), (146, 148, 151, 149), (147, 146, 149, 150), (154, 153, 156, 157), (149, 151, 154, 152), (150, 149, 152, 153), (155, 157, 156), (152, 154, 157, 155), (153, 152, 155, 156), (159, 161, 160, 158), (161, 165, 164, 160), (165, 163, 162, 164), (163, 159, 158, 162), (158, 160, 164, 162), (163, 165, 161, 159), (168, 166, 170, 172), (173, 171, 167, 169), (168, 172, 173, 169), (166, 168, 169, 167), (170, 166, 167, 171), (172, 170, 171, 173), (175, 177, 176, 174), (177, 181, 180, 176), (181, 179, 178, 180), (179, 175, 174, 178), (174, 176, 180, 178), (179, 181, 177, 175)])
me_sphere_001.polygons.foreach_set('material_index', [0, 0, 0, 0, 0, 0, 0, 0, 0, 0, 0, 0, 0, 0, 0, 0, 0, 0, 0, 0, 0, 0, 0, 0, 0, 0, 0, 0, 0, 0, 0, 0, 0, 0, 0, 0, 0, 0, 0, 0, 0, 0, 0, 0, 0, 0, 0, 0, 0, 0, 0, 0, 0, 0, 0, 0, 0, 0, 0, 0, 0, 0, 0, 0, 1, 0, 0, 0, 0, 0, 0, 0, 0, 1, 0, 0, 1, 1, 0, 0, 0, 0, 0, 1, 0, 0, 0, 0, 0, 0, 0, 0, 0, 1, 0, 0, 1, 1, 0, 0, 0, 0, 0, 0, 1, 0, 0, 0, 0, 0, 0, 2, 0, 2, 0, 2, 0, 2, 0, 2, 0, 2, 0, 2, 0, 2, 0, 2, 0, 2, 0, 2, 0, 0, 0, 0, 0, 0, 0, 0, 0, 0, 0, 2, 2, 2, 2, 2, 2, 2, 2, 2, 2, 2, 2, 2, 2, 2, 2, 2, 2, 2, 2, 2, 2, 2, 2, 2, 2, 2, 2, 2, 2, 2, 2, 2, 2, 2, 2, 2, 0, 0, 0, 0, 0, 0])
me_sphere_001.materials.append(mat_material_005)
me_sphere_001.materials.append(mat_material_006)
me_sphere_001.materials.append(mat_material_007)
me_sphere_001.materials.append(mat_material_008)
me_sphere_001.use_remesh_preserve_volume = False
me_sphere_001.use_remesh_preserve_attributes = False
me_sphere_001.use_mirror_vertex_groups = False
me_sphere_001.update()
me_cube_014 = bpy.data.meshes.new('Cube.014')
me_cube_014.from_pydata([(-1.0, -1.0, -1.0), (-1.0, 1.0, -1.0), (1.0, 1.0, -1.0), (1.0, -1.0, -1.0), (-1.0, -1.0, 1.0), (-1.0, 1.0, 1.0), (1.0, 1.0, 1.0), (1.0, -1.0, 1.0)], [], [(4, 5, 1, 0), (5, 6, 2, 1), (6, 7, 3, 2), (7, 4, 0, 3), (0, 1, 2, 3), (7, 6, 5, 4)])
me_cube_014.materials.append(mat_material)
me_cube_014.use_remesh_preserve_volume = False
me_cube_014.use_remesh_preserve_attributes = False
me_cube_014.use_mirror_vertex_groups = False
me_cube_014.update()
me_cube_013 = bpy.data.meshes.new('Cube.013')
me_cube_013.from_pydata([(-1.0, -1.0, -1.0), (-1.0, 1.0, -1.0), (1.0, 1.0, -1.0), (1.0, -1.0, -1.0), (-1.0, -1.0, 1.0), (-1.0, 1.0, 1.0), (1.0, 1.0, 1.0), (1.0, -1.0, 1.0)], [], [(4, 5, 1, 0), (5, 6, 2, 1), (6, 7, 3, 2), (7, 4, 0, 3), (0, 1, 2, 3), (7, 6, 5, 4)])
me_cube_013.materials.append(mat_material)
me_cube_013.use_remesh_preserve_volume = False
me_cube_013.use_remesh_preserve_attributes = False
me_cube_013.use_mirror_vertex_groups = False
me_cube_013.update()
me_cube_012 = bpy.data.meshes.new('Cube.012')
me_cube_012.from_pydata([(-1.0, -1.0, -1.0), (-1.0, 1.0, -1.0), (1.0, 1.0, -1.0), (1.0, -1.0, -1.0), (-1.0, -1.0, 1.0), (-1.0, 1.0, 1.0), (1.0, 1.0, 1.0), (1.0, -1.0, 1.0)], [], [(4, 5, 1, 0), (5, 6, 2, 1), (6, 7, 3, 2), (7, 4, 0, 3), (0, 1, 2, 3), (7, 6, 5, 4)])
me_cube_012.materials.append(mat_material)
me_cube_012.use_remesh_preserve_volume = False
me_cube_012.use_remesh_preserve_attributes = False
me_cube_012.use_mirror_vertex_groups = False
me_cube_012.update()
me_cube_011 = bpy.data.meshes.new('Cube.011')
me_cube_011.from_pydata([(-1.0, -1.0, -1.0), (-1.0, 1.0, -1.0), (1.0, 1.0, -1.0), (1.0, -1.0, -1.0), (-1.0, -1.0, 1.0), (-1.0, 1.0, 1.0), (1.0, 1.0, 1.0), (1.0, -1.0, 1.0)], [], [(4, 5, 1, 0), (5, 6, 2, 1), (6, 7, 3, 2), (7, 4, 0, 3), (0, 1, 2, 3), (7, 6, 5, 4)])
me_cube_011.materials.append(mat_material)
me_cube_011.use_remesh_preserve_volume = False
me_cube_011.use_remesh_preserve_attributes = False
me_cube_011.use_mirror_vertex_groups = False
me_cube_011.update()
me_cube_010 = bpy.data.meshes.new('Cube.010')
me_cube_010.from_pydata([(-1.0, -1.0, -1.0), (-1.0, 1.0, -1.0), (1.0, 1.0, -1.0), (1.0, -1.0, -1.0), (-1.0, -1.0, 1.0), (-1.0, 1.0, 1.0), (1.0, 1.0, 1.0), (1.0, -1.0, 1.0)], [], [(4, 5, 1, 0), (5, 6, 2, 1), (6, 7, 3, 2), (7, 4, 0, 3), (0, 1, 2, 3), (7, 6, 5, 4)])
me_cube_010.materials.append(mat_material)
me_cube_010.use_remesh_preserve_volume = False
me_cube_010.use_remesh_preserve_attributes = False
me_cube_010.use_mirror_vertex_groups = False
me_cube_010.update()
me_cube_009 = bpy.data.meshes.new('Cube.009')
me_cube_009.from_pydata([(-1.0, -1.0, -1.0), (-1.0, 1.0, -1.0), (1.0, 1.0, -1.0), (1.0, -1.0, -1.0), (-1.0, -1.0, 1.0), (-1.0, 1.0, 1.0), (1.0, 1.0, 1.0), (1.0, -1.0, 1.0)], [], [(4, 5, 1, 0), (5, 6, 2, 1), (6, 7, 3, 2), (7, 4, 0, 3), (0, 1, 2, 3), (7, 6, 5, 4)])
me_cube_009.materials.append(mat_material_001)
me_cube_009.use_remesh_preserve_volume = False
me_cube_009.use_remesh_preserve_attributes = False
me_cube_009.use_mirror_vertex_groups = False
me_cube_009.update()
me_cube_008 = bpy.data.meshes.new('Cube.008')
me_cube_008.from_pydata([(-1.0, -1.0, -1.0), (-1.0, 1.0, -1.0), (1.0, 1.0, -1.0), (1.0, -1.0, -1.0), (-1.0, -1.0, 1.0), (-1.0, 1.0, 1.0), (1.0, 1.0, 1.0), (1.0, -1.0, 1.0)], [], [(4, 5, 1, 0), (5, 6, 2, 1), (6, 7, 3, 2), (7, 4, 0, 3), (0, 1, 2, 3), (7, 6, 5, 4)])
me_cube_008.materials.append(mat_material_004)
me_cube_008.use_remesh_preserve_volume = False
me_cube_008.use_remesh_preserve_attributes = False
me_cube_008.use_mirror_vertex_groups = False
me_cube_008.update()
me_cube_007 = bpy.data.meshes.new('Cube.007')
me_cube_007.from_pydata([(-1.0, -1.0, -1.0), (-1.0, 1.0, -1.0), (1.0, 1.0, -1.0), (1.0, -1.0, -1.0), (-1.0, -1.0, 1.0), (-1.0, 1.0, 1.0), (1.0, 1.0, 1.0), (1.0, -1.0, 1.0)], [], [(4, 5, 1, 0), (5, 6, 2, 1), (6, 7, 3, 2), (7, 4, 0, 3), (0, 1, 2, 3), (7, 6, 5, 4)])
me_cube_007.materials.append(mat_material_004)
me_cube_007.use_remesh_preserve_volume = False
me_cube_007.use_remesh_preserve_attributes = False
me_cube_007.use_mirror_vertex_groups = False
me_cube_007.update()
me_cube_006 = bpy.data.meshes.new('Cube.006')
me_cube_006.from_pydata([(-1.0, -1.0, -1.0), (-1.0, 1.0, -1.0), (1.0, 1.0, -1.0), (1.0, -1.0, -1.0), (-1.0, -1.0, 1.0), (-1.0, 1.0, 1.0), (1.0, 1.0, 1.0), (1.0, -1.0, 1.0)], [], [(4, 5, 1, 0), (5, 6, 2, 1), (6, 7, 3, 2), (7, 4, 0, 3), (0, 1, 2, 3), (7, 6, 5, 4)])
me_cube_006.materials.append(mat_material)
me_cube_006.use_remesh_preserve_volume = False
me_cube_006.use_remesh_preserve_attributes = False
me_cube_006.use_mirror_vertex_groups = False
me_cube_006.update()
me_cube = bpy.data.meshes.new('Cube')
me_cube.from_pydata([(-1.0, -1.0, -1.0), (-1.0, 1.0, -1.0), (1.0, 1.0, -1.0), (1.0, -1.0, -1.0), (-1.0, -1.0, 1.0), (-1.0, 1.0, 1.0), (1.0, 1.0, 1.0), (1.0, -1.0, 1.0)], [], [(4, 5, 1, 0), (5, 6, 2, 1), (6, 7, 3, 2), (7, 4, 0, 3), (0, 1, 2, 3), (7, 6, 5, 4)])
me_cube.use_remesh_preserve_volume = False
me_cube.use_remesh_preserve_attributes = False
me_cube.use_mirror_vertex_groups = False
me_cube.update()
me_plane_001 = bpy.data.meshes.new('Plane.001')
me_plane_001.from_pydata([(-1.0, -1.0, 0.0), (1.0, -1.0, 0.0), (-1.0, 1.0, 0.0), (1.0, 1.0, 0.0)], [], [(0, 1, 3, 2)])
_uv = me_plane_001.uv_layers.new(name='UVMap')
_uv.uv.foreach_set('vector', [-1.554, -0.05459, 2.522, -0.05459, 2.522, 0.8328, -1.554, 0.8328])
me_plane_001.materials.append(mat_material_012)
me_plane_001.use_remesh_preserve_volume = False
me_plane_001.use_remesh_preserve_attributes = False
me_plane_001.use_mirror_vertex_groups = False
me_plane_001.update()
me_cube_005 = bpy.data.meshes.new('Cube.005')
me_cube_005.from_pydata([(-1.0, -1.0, -1.0), (-1.0, 1.0, -1.0), (1.0, 1.0, -1.0), (1.0, -1.0, -1.0), (-1.0, -1.0, 1.0), (-1.0, 1.0, 1.0), (1.0, 1.0, 1.0), (1.0, -1.0, 1.0)], [], [(4, 5, 1, 0), (5, 6, 2, 1), (6, 7, 3, 2), (7, 4, 0, 3), (0, 1, 2, 3), (7, 6, 5, 4)])
me_cube_005.use_remesh_preserve_volume = False
me_cube_005.use_remesh_preserve_attributes = False
me_cube_005.use_mirror_vertex_groups = False
me_cube_005.update()
me_cube_004 = bpy.data.meshes.new('Cube.004')
me_cube_004.from_pydata([(-1.0, -1.0, -1.0), (-1.0, 1.0, -1.0), (1.0, 1.0, -1.0), (1.0, -1.0, -1.0), (-1.0, -1.0, 1.0), (-1.0, 1.0, 1.0), (1.0, 1.0, 1.0), (1.0, -1.0, 1.0)], [], [(4, 5, 1, 0), (5, 6, 2, 1), (6, 7, 3, 2), (7, 4, 0, 3), (0, 1, 2, 3), (7, 6, 5, 4)])
me_cube_004.materials.append(mat_material_002)
me_cube_004.use_remesh_preserve_volume = False
me_cube_004.use_remesh_preserve_attributes = False
me_cube_004.use_mirror_vertex_groups = False
me_cube_004.update()
me_cube_002 = bpy.data.meshes.new('Cube.002')
me_cube_002.from_pydata([(-1.0, -1.0, -1.0), (-1.0, 1.0, -1.0), (1.0, 1.0, -1.0), (1.0, -1.0, -1.0), (-1.0, -1.0, 1.0), (-1.0, 1.0, 1.0), (1.0, 1.0, 1.0), (1.0, -1.0, 1.0)], [], [(4, 5, 1, 0), (5, 6, 2, 1), (6, 7, 3, 2), (7, 4, 0, 3), (0, 1, 2, 3), (7, 6, 5, 4)])
me_cube_002.materials.append(mat_material_002)
me_cube_002.use_remesh_preserve_volume = False
me_cube_002.use_remesh_preserve_attributes = False
me_cube_002.use_mirror_vertex_groups = False
me_cube_002.update()
me_cube_001 = bpy.data.meshes.new('Cube.001')
me_cube_001.from_pydata([(-1.0, -1.0, -1.0), (-1.0, 1.0, -1.0), (1.0, 1.0, -1.0), (1.0, -1.0, -1.0), (-1.0, -1.0, 1.0), (-1.0, 1.0, 1.0), (1.0, 1.0, 1.0), (1.0, -1.0, 1.0)], [], [(4, 5, 1, 0), (5, 6, 2, 1), (6, 7, 3, 2), (7, 4, 0, 3), (0, 1, 2, 3), (7, 6, 5, 4)])
me_cube_001.materials.append(mat_material_001)
me_cube_001.use_remesh_preserve_volume = False
me_cube_001.use_remesh_preserve_attributes = False
me_cube_001.use_mirror_vertex_groups = False
me_cube_001.update()
me_plane = bpy.data.meshes.new('Plane')
me_plane.from_pydata([(-1.0, -1.0, 0.0), (1.0, -1.0, 0.0), (-1.0, 1.0, 0.0), (1.0, 1.0, 0.0), (-1.0, -1.0, -3.912), (1.0, -1.0, -3.912), (-1.0, 1.0, -3.912), (1.0, 1.0, -3.912)], [], [(0, 1, 3, 2), (4, 6, 7, 5), (3, 7, 6, 2), (1, 5, 7, 3), (0, 4, 5, 1), (2, 6, 4, 0)])
me_plane.materials.append(mat_material_003)
me_plane.use_remesh_preserve_volume = False
me_plane.use_remesh_preserve_attributes = False
me_plane.use_mirror_vertex_groups = False
me_plane.update()
me_cube_003 = bpy.data.meshes.new('Cube.003')
me_cube_003.from_pydata([(-1.0, -1.0, -1.0), (-1.0, 1.0, -1.0), (1.0, 1.0, -1.0), (1.0, -1.0, -1.0), (-1.0, -1.0, 1.0), (-1.0, 1.0, 1.0), (1.0, 1.0, 1.0), (1.0, -1.0, 1.0)], [], [(4, 5, 1, 0), (5, 6, 2, 1), (6, 7, 3, 2), (7, 4, 0, 3), (0, 1, 2, 3), (7, 6, 5, 4)])
me_cube_003.materials.append(mat_material_004)
me_cube_003.use_remesh_preserve_volume = False
me_cube_003.use_remesh_preserve_attributes = False
me_cube_003.use_mirror_vertex_groups = False
me_cube_003.update()
me_sphere = bpy.data.meshes.new('Sphere')
me_sphere.from_pydata([(-0.2579, 0.06446, 1.639), (-0.4908, 0.1273, 1.539), (-0.6907, 0.1812, 1.38), (-0.8442, 0.2226, 1.173), (-0.9406, 0.2486, 0.9322), (-0.9735, 0.2574, 0.6733), (-0.9406, 0.2486, 0.4145), (-0.8442, 0.2226, 0.1733), (-0.6907, 0.1812, -0.03376), (-0.4908, 0.1273, -0.1927), (-0.2579, 0.06446, -0.2926), (-0.008003, -0.002925, -0.3267), (-0.1907, 0.1804, 1.639), (-0.361, 0.3512, 1.539), (-0.5072, 0.4979, 1.38), (-0.6194, 0.6104, 1.173), (-0.6899, 0.6812, 0.9322), (-0.714, 0.7053, 0.6733), (-0.6899, 0.6812, 0.4145), (-0.6194, 0.6104, 0.1733), (-0.5072, 0.4979, -0.03376), (-0.361, 0.3512, -0.1927), (-0.1907, 0.1804, -0.2926), (-0.07459, 0.2472, 1.639), (-0.1366, 0.4802, 1.539), (-0.1899, 0.6804, 1.38), (-0.2308, 0.8339, 1.173), (-0.2565, 0.9305, 0.9322), (-0.2653, 0.9634, 0.6733), (-0.2565, 0.9305, 0.4145), (-0.2308, 0.8339, 0.1733), (-0.1899, 0.6804, -0.03376), (-0.1366, 0.4802, -0.1927), (-0.07459, 0.2472, -0.2926), (0.05939, 0.247, 1.639), (0.1222, 0.4798, 1.539), (0.1761, 0.6798, 1.38), (0.2175, 0.8332, 1.173), (0.2435, 0.9297, 0.9322), (0.2524, 0.9626, 0.6733), (0.2435, 0.9297, 0.4145), (0.2175, 0.8332, 0.1733), (0.1761, 0.6798, -0.03376), (0.1222, 0.4798, -0.1927), (0.05939, 0.247, -0.2926), (0.1753, 0.1798, 1.639), (0.3461, 0.3501, 1.539), (0.4928, 0.4963, 1.38), (0.6053, 0.6085, 1.173), (0.6761, 0.679, 0.9322), (0.7002, 0.703, 0.6733), (0.6761, 0.679, 0.4145), (0.6053, 0.6085, 0.1733), (0.4928, 0.4963, -0.03376), (0.3461, 0.3501, -0.1927), (0.1753, 0.1798, -0.2926), (0.2421, 0.06366, 1.639), (0.4752, 0.1257, 1.539), (0.6753, 0.179, 1.38), (0.8289, 0.2199, 1.173), (0.9254, 0.2456, 0.9322), (0.9583, 0.2543, 0.6733), (0.9254, 0.2456, 0.4145), (0.8289, 0.2199, 0.1733), (0.6753, 0.179, -0.03376), (0.4752, 0.1257, -0.1927), (0.2421, 0.06366, -0.2926), (0.2419, -0.07031, 1.639), (0.4748, -0.1331, 1.539), (0.6747, -0.187, 1.38), (0.8282, -0.2284, 1.173), (0.9246, -0.2544, 0.9322), (0.9575, -0.2633, 0.6733), (0.9246, -0.2544, 0.4145), (0.8282, -0.2284, 0.1733), (0.6747, -0.187, -0.03376), (0.4748, -0.1331, -0.1927), (0.2419, -0.07031, -0.2926), (0.1747, -0.1862, 1.639), (0.345, -0.357, 1.539), (0.4912, -0.5037, 1.38), (0.6034, -0.6163, 1.173), (0.6739, -0.687, 0.9322), (0.698, -0.7112, 0.6733), (0.6739, -0.687, 0.4145), (0.6034, -0.6163, 0.1733), (0.4912, -0.5037, -0.03376), (0.345, -0.357, -0.1927), (0.1747, -0.1862, -0.2926), (0.05858, -0.253, 1.639), (0.1206, -0.4861, 1.539), (0.1739, -0.6862, 1.38), (0.2148, -0.8398, 1.173), (0.2405, -0.9363, 0.9322), (0.2493, -0.9693, 0.6733), (0.2405, -0.9363, 0.4145), (0.2148, -0.8398, 0.1733), (0.1739, -0.6862, -0.03376), (0.1206, -0.4861, -0.1927), (0.05858, -0.253, -0.2926), (-0.07539, -0.2528, 1.639), (-0.1382, -0.4857, 1.539), (-0.1921, -0.6856, 1.38), (-0.2335, -0.8391, 1.173), (-0.2595, -0.9355, 0.9322), (-0.2684, -0.9684, 0.6733), (-0.2595, -0.9355, 0.4145), (-0.2335, -0.8391, 0.1733), (-0.1921, -0.6856, -0.03376), (-0.1382, -0.4857, -0.1927), (-0.07539, -0.2528, -0.2926), (-0.1913, -0.1856, 1.639), (-0.3621, -0.3559, 1.539), (-0.5088, -0.5021, 1.38), (-0.6214, -0.6143, 1.173), (-0.6921, -0.6848, 0.9322), (-0.7162, -0.7089, 0.6733), (-0.6921, -0.6848, 0.4145), (-0.6214, -0.6143, 0.1733), (-0.5088, -0.5021, -0.03376), (-0.3621, -0.3559, -0.1927), (-0.1913, -0.1856, -0.2926), (-0.2581, -0.06951, 1.639), (-0.4912, -0.1316, 1.539), (-0.6913, -0.1848, 1.38), (-0.8449, -0.2257, 1.173), (-0.9414, -0.2514, 0.9322), (-0.9743, -0.2602, 0.6733), (-0.9414, -0.2514, 0.4145), (-0.8449, -0.2257, 0.1733), (-0.6913, -0.1848, -0.03376), (-0.4912, -0.1316, -0.1927), (-0.2581, -0.06951, -0.2926), (-0.2579, 0.06446, 1.825), (-0.1907, 0.1804, 1.825), (-0.07459, 0.2472, 1.825), (0.05938, 0.247, 1.825), (-0.008003, -0.002925, 1.859), (0.1753, 0.1798, 1.825), (0.2421, 0.06366, 1.825), (0.2419, -0.07031, 1.825), (0.1747, -0.1862, 1.825), (0.05858, -0.253, 1.825), (-0.07539, -0.2528, 1.825), (-0.1913, -0.1856, 1.825), (-0.2581, -0.06951, 1.825), (-0.01441, 0.1784, 1.881), (-0.001013, 0.1784, 1.881), (-0.007752, 0.1534, 1.885), (-0.07371, 0.3091, 2.131), (-0.06031, 0.3091, 2.131), (-0.06705, 0.2841, 2.135), (-0.1359, 0.4851, 2.272), (-0.1225, 0.4851, 2.272), (-0.1292, 0.4601, 2.275), (-0.2054, 0.7168, 2.336), (-0.192, 0.7168, 2.336), (-0.1988, 0.6918, 2.34), (-1.045, -0.8458, -1.109), (-1.045, -0.8458, -0.564), (-1.045, 0.2541, -1.109), (-1.045, 0.2541, -0.564), (-0.4998, -0.8458, -1.109), (-0.4998, -0.8458, -0.564), (-0.4998, 0.2541, -1.109), (-0.4998, 0.2541, -0.564), (1.034, 0.2541, -0.564), (1.034, 0.2541, -1.109), (1.034, -0.8462, -0.564), (1.034, -0.8462, -1.109), (0.4893, 0.2541, -0.564), (0.4893, 0.2541, -1.109), (0.4893, -0.8462, -0.564), (0.4893, -0.8462, -1.109), (-0.5874, -0.5236, 0.4799), (-0.5874, -0.5236, 1.121), (-0.5874, 0.1174, 0.4799), (-0.5874, 0.1174, 1.121), (0.05367, -0.5236, 0.4799), (0.05367, -0.5236, 1.121), (0.05367, 0.1174, 0.4799), (0.05367, 0.1174, 1.121)], [], [(10, 9, 21, 22), (9, 8, 20, 21), (8, 7, 19, 20), (7, 6, 18, 19), (6, 5, 17, 18), (5, 4, 16, 17), (4, 3, 15, 16), (3, 2, 14, 15), (2, 1, 13, 14), (1, 0, 12, 13), (22, 21, 32, 33), (21, 20, 31, 32), (20, 19, 30, 31), (19, 18, 29, 30), (18, 17, 28, 29), (17, 16, 27, 28), (16, 15, 26, 27), (15, 14, 25, 26), (14, 13, 24, 25), (13, 12, 23, 24), (33, 32, 43, 44), (32, 31, 42, 43), (31, 30, 41, 42), (30, 29, 40, 41), (29, 28, 39, 40), (28, 27, 38, 39), (27, 26, 37, 38), (26, 25, 36, 37), (25, 24, 35, 36), (24, 23, 34, 35), (44, 43, 54, 55), (43, 42, 53, 54), (42, 41, 52, 53), (41, 40, 51, 52), (40, 39, 50, 51), (39, 38, 49, 50), (38, 37, 48, 49), (37, 36, 47, 48), (36, 35, 46, 47), (35, 34, 45, 46), (55, 54, 65, 66), (54, 53, 64, 65), (53, 52, 63, 64), (52, 51, 62, 63), (51, 50, 61, 62), (50, 49, 60, 61), (49, 48, 59, 60), (48, 47, 58, 59), (47, 46, 57, 58), (46, 45, 56, 57), (66, 65, 76, 77), (65, 64, 75, 76), (64, 63, 74, 75), (63, 62, 73, 74), (62, 61, 72, 73), (61, 60, 71, 72), (60, 59, 70, 71), (59, 58, 69, 70), (58, 57, 68, 69), (57, 56, 67, 68), (77, 76, 87, 88), (76, 75, 86, 87), (75, 74, 85, 86), (74, 73, 84, 85), (73, 72, 83, 84), (72, 71, 82, 83), (71, 70, 81, 82), (70, 69, 80, 81), (69, 68, 79, 80), (68, 67, 78, 79), (88, 87, 98, 99), (87, 86, 97, 98), (86, 85, 96, 97), (85, 84, 95, 96), (84, 83, 94, 95), (83, 82, 93, 94), (82, 81, 92, 93), (81, 80, 91, 92), (80, 79, 90, 91), (79, 78, 89, 90), (99, 98, 109, 110), (98, 97, 108, 109), (97, 96, 107, 108), (96, 95, 106, 107), (95, 94, 105, 106), (94, 93, 104, 105), (93, 92, 103, 104), (92, 91, 102, 103), (91, 90, 101, 102), (90, 89, 100, 101), (110, 109, 120, 121), (109, 108, 119, 120), (108, 107, 118, 119), (107, 106, 117, 118), (106, 105, 116, 117), (105, 104, 115, 116), (104, 103, 114, 115), (103, 102, 113, 114), (102, 101, 112, 113), (101, 100, 111, 112), (121, 120, 131, 132), (120, 119, 130, 131), (119, 118, 129, 130), (118, 117, 128, 129), (117, 116, 127, 128), (116, 115, 126, 127), (115, 114, 125, 126), (114, 113, 124, 125), (113, 112, 123, 124), (112, 111, 122, 123), (11, 10, 22), (12, 0, 133, 134), (11, 22, 33), (23, 12, 134, 135), (11, 33, 44), (34, 23, 135, 136), (11, 44, 55), (45, 34, 136, 138), (11, 55, 66), (56, 45, 138, 139), (11, 66, 77), (67, 56, 139, 140), (11, 77, 88), (78, 67, 140, 141), (11, 88, 99), (89, 78, 141, 142), (11, 99, 110), (100, 89, 142, 143), (11, 110, 121), (111, 100, 143, 144), (11, 121, 132), (122, 111, 144, 145), (11, 132, 10), (132, 131, 9, 10), (131, 130, 8, 9), (130, 129, 7, 8), (129, 128, 6, 7), (128, 127, 5, 6), (127, 126, 4, 5), (126, 125, 3, 4), (125, 124, 2, 3), (124, 123, 1, 2), (123, 122, 0, 1), (0, 122, 145, 133), (133, 137, 134), (134, 137, 135), (137, 136, 147, 148), (136, 137, 138), (138, 137, 139), (139, 137, 140), (140, 137, 141), (141, 137, 142), (142, 137, 143), (143, 137, 144), (144, 137, 145), (145, 137, 133), (148, 147, 150, 151), (135, 137, 148, 146), (136, 135, 146, 147), (151, 150, 153, 154), (146, 148, 151, 149), (147, 146, 149, 150), (154, 153, 156, 157), (149, 151, 154, 152), (150, 149, 152, 153), (155, 157, 156), (152, 154, 157, 155), (153, 152, 155, 156), (159, 161, 160, 158), (161, 165, 164, 160), (165, 163, 162, 164), (163, 159, 158, 162), (158, 160, 164, 162), (163, 165, 161, 159), (168, 166, 170, 172), (173, 171, 167, 169), (168, 172, 173, 169), (166, 168, 169, 167), (170, 166, 167, 171), (172, 170, 171, 173), (175, 177, 176, 174), (177, 181, 180, 176), (181, 179, 178, 180), (179, 175, 174, 178), (174, 176, 180, 178), (179, 181, 177, 175)])
me_sphere.polygons.foreach_set('material_index', [0, 0, 0, 0, 0, 0, 0, 0, 0, 0, 0, 0, 0, 0, 0, 0, 0, 0, 0, 0, 0, 0, 0, 0, 0, 0, 0, 0, 0, 0, 0, 0, 0, 0, 0, 0, 0, 0, 0, 0, 0, 0, 0, 0, 0, 0, 0, 0, 0, 0, 0, 0, 0, 0, 0, 0, 0, 0, 0, 0, 0, 0, 0, 0, 1, 0, 0, 0, 0, 0, 0, 0, 0, 1, 0, 0, 1, 1, 0, 0, 0, 0, 0, 1, 0, 0, 0, 0, 0, 0, 0, 0, 0, 1, 0, 0, 1, 1, 0, 0, 0, 0, 0, 0, 1, 0, 0, 0, 0, 0, 0, 2, 0, 2, 0, 2, 0, 2, 0, 2, 0, 2, 0, 2, 0, 2, 0, 2, 0, 2, 0, 2, 0, 0, 0, 0, 0, 0, 0, 0, 0, 0, 0, 2, 2, 2, 2, 2, 2, 2, 2, 2, 2, 2, 2, 2, 2, 2, 2, 2, 2, 2, 2, 2, 2, 2, 2, 2, 2, 2, 2, 2, 2, 2, 2, 2, 2, 2, 2, 2, 0, 0, 0, 0, 0, 0])
me_sphere.materials.append(mat_material_005)
me_sphere.materials.append(mat_material_006)
me_sphere.materials.append(mat_material_007)
me_sphere.materials.append(mat_material_008)
me_sphere.use_remesh_preserve_volume = False
me_sphere.use_remesh_preserve_attributes = False
me_sphere.use_mirror_vertex_groups = False
me_sphere.update()

# ---- objects
ob_sphere_003 = bpy.data.objects.new('Sphere.003', me_sphere_003)
ob_sphere_002 = bpy.data.objects.new('Sphere.002', me_sphere_002)
ob_sphere_001 = bpy.data.objects.new('Sphere.001', me_sphere_001)
ob_cube_014 = bpy.data.objects.new('Cube.014', me_cube_014)
ob_cube_013 = bpy.data.objects.new('Cube.013', me_cube_013)
ob_cube_012 = bpy.data.objects.new('Cube.012', me_cube_012)
ob_cube_011 = bpy.data.objects.new('Cube.011', me_cube_011)
ob_cube_010 = bpy.data.objects.new('Cube.010', me_cube_010)
ob_cube_009 = bpy.data.objects.new('Cube.009', me_cube_009)
ob_cube_008 = bpy.data.objects.new('Cube.008', me_cube_008)
ob_cube = bpy.data.objects.new('Cube', me_cube_007)
ob_trigger_end = bpy.data.objects.new('Trigger.End', me_cube_006)
ob_initialspawn = bpy.data.objects.new('InitialSpawn', me_cube)
ob_plane_001 = bpy.data.objects.new('Plane.001', me_plane_001)
ob_cube_007 = bpy.data.objects.new('Cube.007', me_cube_005)
ob_cube_006 = bpy.data.objects.new('Cube.006', me_cube_004)
ob_cube_004 = bpy.data.objects.new('Cube.004', me_cube_002)
ob_cube_003 = bpy.data.objects.new('Cube.003', me_cube_001)
ob_cube_002 = bpy.data.objects.new('Cube.002', me_cube_001)
ob_cube_001 = bpy.data.objects.new('Cube.001', me_cube_001)
ob_plane = bpy.data.objects.new('Plane', me_plane)
ob_lamp = bpy.data.objects.new('Lamp', light_lamp)
ob_camera = bpy.data.objects.new('Camera', cam_camera)
ob_cube_005 = bpy.data.objects.new('Cube.005', me_cube_003)
ob_sphere = bpy.data.objects.new('Sphere', me_sphere)

# ---- transforms, parenting, visibility, modifiers, constraints
ob_sphere_003.location = (279.0, -0.02081, 1.363)
ob_sphere_003.lineart.crease_threshold = 0.0
ob_sphere_002.location = (215.4, -0.02082, 1.015)
ob_sphere_002.lineart.crease_threshold = 0.0
ob_sphere_001.location = (169.0, -0.02082, 1.35)
ob_sphere_001.lineart.crease_threshold = 0.0
ob_cube_014.location = (-8.624, 5.214, 1.426)
ob_cube_014.rotation_euler = (1.791e-08, -0.3416, -4.421e-08)
ob_cube_014.scale = (4.331, 3.461, 0.2926)
ob_cube_014.lineart.crease_threshold = 0.0
ob_cube_013.location = (3.791, 5.214, 1.91)
ob_cube_013.scale = (2.043, 3.461, 0.2926)
ob_cube_013.lineart.crease_threshold = 0.0
ob_cube_012.location = (112.9, 5.214, 6.799)
ob_cube_012.scale = (0.8953, 3.461, 0.2926)
ob_cube_012.lineart.crease_threshold = 0.0
ob_cube_011.location = (124.1, 5.214, 9.156)
ob_cube_011.scale = (3.461, 3.461, 0.2926)
ob_cube_011.lineart.crease_threshold = 0.0
ob_cube_010.location = (135.0, 5.214, 13.41)
ob_cube_010.scale = (3.461, 3.461, 0.2926)
ob_cube_010.lineart.crease_threshold = 0.0
ob_cube_009.location = (135.0, 5.214, 12.52)
ob_cube_009.scale = (3.54, 3.54, 1.084)
ob_cube_009.lineart.crease_threshold = 0.0
ob_cube_008.location = (124.1, 5.878, 8.299)
ob_cube_008.scale = (3.54, 3.54, 1.084)
ob_cube_008.lineart.crease_threshold = 0.0
ob_cube.location = (112.9, 1.81, 2.291)
ob_cube.scale = (1.0, 20.48, 4.768)
ob_cube.lineart.crease_threshold = 0.0
ob_trigger_end.location = (336.9, 4.564, 14.94)
ob_trigger_end.scale = (4.428, 15.02, 15.02)
ob_trigger_end.lineart.crease_threshold = 0.0
ob_initialspawn.location = (-22.65, 2.566, 5.489)
ob_initialspawn.lineart.crease_threshold = 0.0
ob_plane_001.location = (114.2, 25.88, 15.59)
ob_plane_001.rotation_euler = (1.571, -0.0, 0.0)
ob_plane_001.scale = (261.8, 39.36, 39.36)
ob_plane_001.lineart.crease_threshold = 0.0
ob_cube_007.location = (-42.47, 4.252, 10.95)
ob_cube_007.scale = (7.034, 24.74, 11.94)
ob_cube_007.lineart.crease_threshold = 0.0
ob_cube_006.location = (-8.348, 2.56, -0.2472)
ob_cube_006.rotation_euler = (0.3577, -4.176e-09, 4.712)
ob_cube_006.scale = (14.82, 4.923, 1.867)
ob_cube_006.lineart.crease_threshold = 0.0
ob_cube_004.location = (3.77, 2.571, 1.042)
ob_cube_004.rotation_euler = (0.0, -0.0, 4.712)
ob_cube_004.scale = (7.935, 2.637, 1.0)
ob_cube_004.lineart.crease_threshold = 0.0
ob_cube_003.location = (16.85, 10.85, 1.195)
ob_cube_003.rotation_euler = (0.0, -0.0, 4.712)
ob_cube_003.lineart.crease_threshold = 0.0
ob_cube_002.location = (-3.132, 10.8, 1.069)
ob_cube_002.rotation_euler = (0.0, -0.0, 4.712)
ob_cube_002.lineart.crease_threshold = 0.0
ob_cube_001.location = (-14.17, 13.98, 1.055)
ob_cube_001.rotation_euler = (0.0, -0.0, 4.712)
ob_cube_001.lineart.crease_threshold = 0.0
ob_plane.location = (146.6, 4.29, 0.0)
ob_plane.rotation_euler = (0.0, -0.0, 4.712)
ob_plane.scale = (23.02, 195.7, 1.0)
ob_plane.lineart.crease_threshold = 0.0
ob_lamp.location = (9.855, 23.95, 41.16)
ob_lamp.rotation_euler = (0.09836, 0.1901, 1.942)
ob_lamp.lock_rotations_4d = False
ob_lamp.empty_display_type = 'ARROWS'
ob_lamp.color = (0.0, 0.0, 0.0, 0.0)
ob_lamp.lineart.crease_threshold = 0.0
ob_camera.location = (7.481, -6.508, 5.344)
ob_camera.rotation_euler = (1.109, 0.01082, 0.8149)
ob_camera.lock_rotations_4d = False
ob_camera.empty_display_type = 'ARROWS'
ob_camera.color = (0.0, 0.0, 0.0, 0.0)
ob_camera.display_type = 'WIRE'
ob_camera.lineart.crease_threshold = 0.0
ob_cube_005.location = (3.77, 2.571, 1.042)
ob_cube_005.rotation_euler = (0.0, -0.0, 4.712)
ob_cube_005.scale = (7.935, 2.637, 1.0)
ob_cube_005.lineart.crease_threshold = 0.0
ob_sphere.location = (46.63, -0.02082, 0.8474)
ob_sphere.lineart.crease_threshold = 0.0

# ---- collection membership
col_collection_1.objects.link(ob_sphere_003)
col_collection_1.objects.link(ob_sphere_002)
col_collection_1.objects.link(ob_sphere_001)
col_collection_1.objects.link(ob_cube_014)
col_collection_1.objects.link(ob_cube_013)
col_collection_1.objects.link(ob_cube_012)
col_collection_1.objects.link(ob_cube_011)
col_collection_1.objects.link(ob_cube_010)
col_collection_1.objects.link(ob_cube_009)
col_collection_1.objects.link(ob_cube_008)
col_collection_1.objects.link(ob_cube)
col_collection_1.objects.link(ob_trigger_end)
col_collection_1.objects.link(ob_initialspawn)
col_collection_1.objects.link(ob_plane_001)
col_collection_1.objects.link(ob_cube_007)
col_collection_1.objects.link(ob_cube_006)
col_collection_1.objects.link(ob_cube_004)
col_collection_1.objects.link(ob_cube_003)
col_collection_1.objects.link(ob_cube_002)
col_collection_1.objects.link(ob_cube_001)
col_collection_1.objects.link(ob_plane)
col_collection_1.objects.link(ob_lamp)
col_collection_1.objects.link(ob_camera)
col_collection_1.objects.link(ob_cube_005)
col_collection_1.objects.link(ob_sphere)

# ---- scene / render settings (as saved in the file)
scene.camera = ob_camera
scene.frame_start = 1; scene.frame_end = 100; scene.frame_set(68)
scene.render.engine = 'BLENDER_EEVEE_NEXT'
scene.render.resolution_percentage = 50
scene.render.dither_intensity = 0.0
scene.cycles.use_denoising = False
scene.cycles.samples = 10
scene.cycles.sampling_pattern = 'TABULATED_SOBOL'
scene.cycles.light_sampling_threshold = 0.0
scene.cycles.use_adaptive_sampling = False
scene.cycles.use_light_tree = False
scene.cycles.blur_glossy = 0.0
scene.cycles.pixel_filter_type = 'GAUSSIAN'
scene.cycles.sample_clamp_indirect = 0.0
scene.view_settings.view_transform = 'Standard'
bpy.context.view_layer.update()
